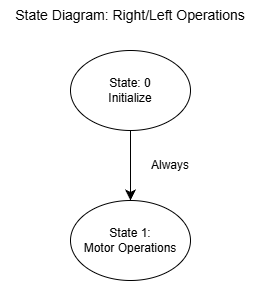

The diagram above was exported from draw.io. Its source (the exported page's mxGraphModel, read from the mxfile embedded in the PNG):
<mxGraphModel dx="696" dy="829" grid="1" gridSize="10" guides="1" tooltips="1" connect="1" arrows="1" fold="1" page="1" pageScale="1" pageWidth="850" pageHeight="1100" math="0" shadow="0">
  <root>
    <mxCell id="0" />
    <mxCell id="1" parent="0" />
    <mxCell id="gNZhzWTDEl6Qr7boWmQO-1" parent="1" style="ellipse;whiteSpace=wrap;html=1;" value="State: 0&lt;div&gt;Initialize&lt;/div&gt;" vertex="1">
      <mxGeometry height="80" width="120" x="260" y="120" as="geometry" />
    </mxCell>
    <mxCell id="gNZhzWTDEl6Qr7boWmQO-2" parent="1" style="ellipse;whiteSpace=wrap;html=1;" value="State 1:&lt;div&gt;Motor Operations&lt;/div&gt;" vertex="1">
      <mxGeometry height="80" width="120" x="260" y="270" as="geometry" />
    </mxCell>
    <mxCell id="gNZhzWTDEl6Qr7boWmQO-4" parent="1" style="text;html=1;whiteSpace=wrap;strokeColor=none;fillColor=none;align=center;verticalAlign=middle;rounded=0;" value="Always" vertex="1">
      <mxGeometry height="30" width="60" x="330" y="220" as="geometry" />
    </mxCell>
    <mxCell id="gNZhzWTDEl6Qr7boWmQO-5" parent="1" style="text;html=1;whiteSpace=wrap;strokeColor=none;fillColor=none;align=center;verticalAlign=middle;rounded=0;" value="&lt;font style=&quot;font-size: 14px;&quot;&gt;State Diagram: Right/Left Operations&lt;/font&gt;" vertex="1">
      <mxGeometry height="30" width="260" x="190" y="70" as="geometry" />
    </mxCell>
    <mxCell id="Zhlz7xs0Pi9N60ucrvN8-1" edge="1" parent="1" source="gNZhzWTDEl6Qr7boWmQO-1" style="endArrow=classic;html=1;rounded=0;fontSize=12;startSize=8;endSize=8;curved=1;exitX=0.5;exitY=1;exitDx=0;exitDy=0;entryX=0.5;entryY=0;entryDx=0;entryDy=0;" target="gNZhzWTDEl6Qr7boWmQO-2" value="">
      <mxGeometry height="50" relative="1" width="50" as="geometry">
        <mxPoint x="360" y="440" as="sourcePoint" />
        <mxPoint x="410" y="390" as="targetPoint" />
      </mxGeometry>
    </mxCell>
  </root>
</mxGraphModel>